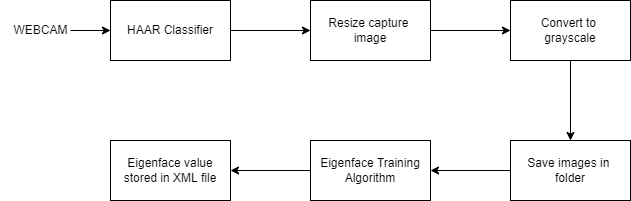

The diagram above was exported from draw.io. Its source (the exported page's mxGraphModel, read from the mxfile embedded in the PNG):
<mxGraphModel dx="868" dy="450" grid="1" gridSize="10" guides="1" tooltips="1" connect="1" arrows="1" fold="1" page="1" pageScale="1" pageWidth="850" pageHeight="1100" math="0" shadow="0">
  <root>
    <mxCell id="0" />
    <mxCell id="1" parent="0" />
    <mxCell id="Y6sqV20nwFhWK4IGliY4-3" value="" style="edgeStyle=orthogonalEdgeStyle;rounded=0;orthogonalLoop=1;jettySize=auto;html=1;" parent="1" source="Y6sqV20nwFhWK4IGliY4-1" target="Y6sqV20nwFhWK4IGliY4-2" edge="1">
      <mxGeometry relative="1" as="geometry" />
    </mxCell>
    <mxCell id="Y6sqV20nwFhWK4IGliY4-1" value="HAAR Classifier" style="rounded=0;whiteSpace=wrap;html=1;" parent="1" vertex="1">
      <mxGeometry x="120" y="120" width="120" height="60" as="geometry" />
    </mxCell>
    <mxCell id="Y6sqV20nwFhWK4IGliY4-5" value="" style="edgeStyle=orthogonalEdgeStyle;rounded=0;orthogonalLoop=1;jettySize=auto;html=1;" parent="1" source="Y6sqV20nwFhWK4IGliY4-2" target="Y6sqV20nwFhWK4IGliY4-4" edge="1">
      <mxGeometry relative="1" as="geometry" />
    </mxCell>
    <mxCell id="Y6sqV20nwFhWK4IGliY4-2" value="Resize capture&amp;nbsp;&lt;br&gt;image" style="rounded=0;whiteSpace=wrap;html=1;" parent="1" vertex="1">
      <mxGeometry x="320" y="120" width="120" height="60" as="geometry" />
    </mxCell>
    <mxCell id="Y6sqV20nwFhWK4IGliY4-7" value="" style="edgeStyle=orthogonalEdgeStyle;rounded=0;orthogonalLoop=1;jettySize=auto;html=1;" parent="1" source="Y6sqV20nwFhWK4IGliY4-4" target="Y6sqV20nwFhWK4IGliY4-6" edge="1">
      <mxGeometry relative="1" as="geometry" />
    </mxCell>
    <mxCell id="Y6sqV20nwFhWK4IGliY4-4" value="Convert to &lt;br&gt;grayscale" style="rounded=0;whiteSpace=wrap;html=1;" parent="1" vertex="1">
      <mxGeometry x="520" y="120" width="120" height="60" as="geometry" />
    </mxCell>
    <mxCell id="Y6sqV20nwFhWK4IGliY4-9" value="" style="edgeStyle=orthogonalEdgeStyle;rounded=0;orthogonalLoop=1;jettySize=auto;html=1;" parent="1" source="Y6sqV20nwFhWK4IGliY4-6" target="Y6sqV20nwFhWK4IGliY4-8" edge="1">
      <mxGeometry relative="1" as="geometry" />
    </mxCell>
    <mxCell id="Y6sqV20nwFhWK4IGliY4-6" value="Save images in &lt;br&gt;folder" style="rounded=0;whiteSpace=wrap;html=1;" parent="1" vertex="1">
      <mxGeometry x="520" y="260" width="120" height="60" as="geometry" />
    </mxCell>
    <mxCell id="Y6sqV20nwFhWK4IGliY4-11" value="" style="edgeStyle=orthogonalEdgeStyle;rounded=0;orthogonalLoop=1;jettySize=auto;html=1;" parent="1" source="Y6sqV20nwFhWK4IGliY4-8" target="Y6sqV20nwFhWK4IGliY4-10" edge="1">
      <mxGeometry relative="1" as="geometry" />
    </mxCell>
    <mxCell id="Y6sqV20nwFhWK4IGliY4-8" value="Eigenface Training&lt;br&gt;Algorithm" style="rounded=0;whiteSpace=wrap;html=1;" parent="1" vertex="1">
      <mxGeometry x="320" y="260" width="120" height="60" as="geometry" />
    </mxCell>
    <mxCell id="Y6sqV20nwFhWK4IGliY4-10" value="Eigenface value stored in XML file" style="rounded=0;whiteSpace=wrap;html=1;" parent="1" vertex="1">
      <mxGeometry x="120" y="260" width="120" height="60" as="geometry" />
    </mxCell>
    <mxCell id="Y6sqV20nwFhWK4IGliY4-14" value="" style="endArrow=classic;html=1;rounded=0;entryX=0;entryY=0.5;entryDx=0;entryDy=0;" parent="1" target="Y6sqV20nwFhWK4IGliY4-1" edge="1">
      <mxGeometry width="50" height="50" relative="1" as="geometry">
        <mxPoint x="80" y="150" as="sourcePoint" />
        <mxPoint x="120" y="160" as="targetPoint" />
      </mxGeometry>
    </mxCell>
    <mxCell id="Y6sqV20nwFhWK4IGliY4-15" value="WEBCAM" style="text;html=1;align=center;verticalAlign=middle;resizable=0;points=[];autosize=1;strokeColor=none;fillColor=none;" parent="1" vertex="1">
      <mxGeometry x="10" y="135" width="80" height="30" as="geometry" />
    </mxCell>
  </root>
</mxGraphModel>